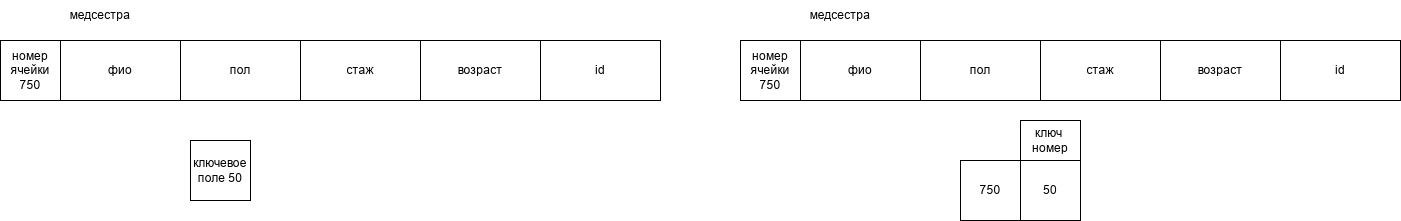

The diagram above was exported from draw.io. Its source (the exported page's mxGraphModel, read from the mxfile embedded in the PNG):
<mxGraphModel dx="6847" dy="6842" grid="1" gridSize="10" guides="1" tooltips="1" connect="1" arrows="1" fold="1" page="1" pageScale="1" pageWidth="827" pageHeight="1169" math="0" shadow="0">
  <root>
    <mxCell id="0" />
    <mxCell id="1" parent="0" />
    <mxCell id="cMArgY1I9qJfHc0CyVZS-60" parent="1" style="rounded=0;whiteSpace=wrap;html=1;" value="фио" vertex="1">
      <mxGeometry height="60" width="120" x="-4580" y="-5620" as="geometry" />
    </mxCell>
    <mxCell id="cMArgY1I9qJfHc0CyVZS-61" parent="1" style="rounded=0;whiteSpace=wrap;html=1;" value="пол" vertex="1">
      <mxGeometry height="60" width="120" x="-4460" y="-5620" as="geometry" />
    </mxCell>
    <mxCell id="cMArgY1I9qJfHc0CyVZS-62" parent="1" style="rounded=0;whiteSpace=wrap;html=1;" value="стаж" vertex="1">
      <mxGeometry height="60" width="120" x="-4340" y="-5620" as="geometry" />
    </mxCell>
    <mxCell id="cMArgY1I9qJfHc0CyVZS-63" parent="1" style="text;html=1;whiteSpace=wrap;strokeColor=none;fillColor=none;align=center;verticalAlign=middle;rounded=0;" value="медсестра" vertex="1">
      <mxGeometry height="30" width="60" x="-4570" y="-5660" as="geometry" />
    </mxCell>
    <mxCell id="cMArgY1I9qJfHc0CyVZS-64" parent="1" style="rounded=0;whiteSpace=wrap;html=1;" value="возраст" vertex="1">
      <mxGeometry height="60" width="120" x="-4220" y="-5620" as="geometry" />
    </mxCell>
    <mxCell id="cMArgY1I9qJfHc0CyVZS-65" parent="1" style="rounded=0;whiteSpace=wrap;html=1;" value="id" vertex="1">
      <mxGeometry height="60" width="120" x="-4100" y="-5620" as="geometry" />
    </mxCell>
    <mxCell id="cMArgY1I9qJfHc0CyVZS-66" parent="1" style="rounded=0;whiteSpace=wrap;html=1;" value="фио" vertex="1">
      <mxGeometry height="60" width="120" x="-3840" y="-5620" as="geometry" />
    </mxCell>
    <mxCell id="cMArgY1I9qJfHc0CyVZS-67" parent="1" style="rounded=0;whiteSpace=wrap;html=1;" value="пол" vertex="1">
      <mxGeometry height="60" width="120" x="-3720" y="-5620" as="geometry" />
    </mxCell>
    <mxCell id="cMArgY1I9qJfHc0CyVZS-68" parent="1" style="rounded=0;whiteSpace=wrap;html=1;" value="стаж" vertex="1">
      <mxGeometry height="60" width="120" x="-3600" y="-5620" as="geometry" />
    </mxCell>
    <mxCell id="cMArgY1I9qJfHc0CyVZS-69" parent="1" style="text;html=1;whiteSpace=wrap;strokeColor=none;fillColor=none;align=center;verticalAlign=middle;rounded=0;" value="медсестра" vertex="1">
      <mxGeometry height="30" width="60" x="-3830" y="-5660" as="geometry" />
    </mxCell>
    <mxCell id="cMArgY1I9qJfHc0CyVZS-70" parent="1" style="rounded=0;whiteSpace=wrap;html=1;" value="возраст" vertex="1">
      <mxGeometry height="60" width="120" x="-3480" y="-5620" as="geometry" />
    </mxCell>
    <mxCell id="cMArgY1I9qJfHc0CyVZS-71" parent="1" style="rounded=0;whiteSpace=wrap;html=1;" value="id" vertex="1">
      <mxGeometry height="60" width="120" x="-3360" y="-5620" as="geometry" />
    </mxCell>
    <mxCell id="cMArgY1I9qJfHc0CyVZS-72" parent="1" style="whiteSpace=wrap;html=1;aspect=fixed;" value="номер ячейки 750" vertex="1">
      <mxGeometry height="60" width="60" x="-4640" y="-5620" as="geometry" />
    </mxCell>
    <mxCell id="cMArgY1I9qJfHc0CyVZS-73" parent="1" style="whiteSpace=wrap;html=1;aspect=fixed;" value="ключевое поле 50" vertex="1">
      <mxGeometry height="60" width="60" x="-4450" y="-5520" as="geometry" />
    </mxCell>
    <mxCell id="cMArgY1I9qJfHc0CyVZS-74" parent="1" style="whiteSpace=wrap;html=1;aspect=fixed;" value="номер ячейки 750" vertex="1">
      <mxGeometry height="60" width="60" x="-3900" y="-5620" as="geometry" />
    </mxCell>
    <mxCell id="cMArgY1I9qJfHc0CyVZS-75" parent="1" style="whiteSpace=wrap;html=1;aspect=fixed;" value="750" vertex="1">
      <mxGeometry height="60" width="60" x="-3680" y="-5500" as="geometry" />
    </mxCell>
    <mxCell id="cMArgY1I9qJfHc0CyVZS-76" parent="1" style="whiteSpace=wrap;html=1;aspect=fixed;" value="50" vertex="1">
      <mxGeometry height="60" width="60" x="-3620" y="-5500" as="geometry" />
    </mxCell>
    <mxCell id="cMArgY1I9qJfHc0CyVZS-77" parent="1" style="rounded=0;whiteSpace=wrap;html=1;" value="ключ&amp;nbsp; номер" vertex="1">
      <mxGeometry height="40" width="60" x="-3620" y="-5540" as="geometry" />
    </mxCell>
  </root>
</mxGraphModel>